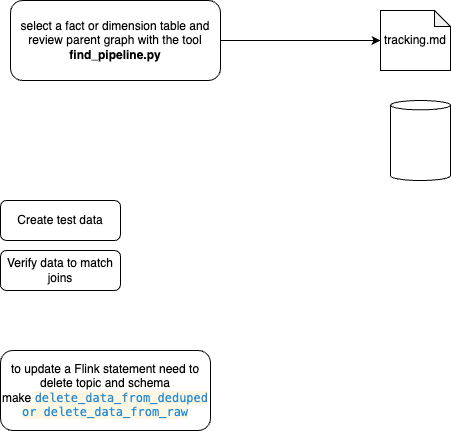

The diagram above was exported from draw.io. Its source (the exported page's mxGraphModel, read from the mxfile embedded in the PNG):
<mxGraphModel dx="150" dy="504" grid="1" gridSize="10" guides="1" tooltips="1" connect="1" arrows="1" fold="1" page="1" pageScale="1" pageWidth="850" pageHeight="1100" math="0" shadow="0">
  <root>
    <mxCell id="0" />
    <mxCell id="1" parent="0" />
    <mxCell id="6" style="edgeStyle=none;html=1;entryX=0;entryY=0.5;entryDx=0;entryDy=0;entryPerimeter=0;" edge="1" parent="1" source="2" target="4">
      <mxGeometry relative="1" as="geometry" />
    </mxCell>
    <mxCell id="2" value="select a fact or dimension table and review parent graph with the tool &lt;b&gt;find_pipeline.py&lt;/b&gt;" style="rounded=1;whiteSpace=wrap;html=1;" vertex="1" parent="1">
      <mxGeometry x="90" y="20" width="210" height="80" as="geometry" />
    </mxCell>
    <mxCell id="3" value="to update a Flink statement need to delete topic and schema&lt;br&gt;make&amp;nbsp;&lt;span style=&quot;color: rgb(38, 139, 210); background-color: rgb(253, 246, 227); font-family: Menlo, Monaco, &amp;quot;Courier New&amp;quot;, monospace;&quot;&gt;delete_data_from_deduped or&amp;nbsp;&lt;/span&gt;&lt;span style=&quot;color: rgb(38, 139, 210); background-color: rgb(253, 246, 227); font-family: Menlo, Monaco, &amp;quot;Courier New&amp;quot;, monospace;&quot;&gt;delete_data_from_raw&lt;/span&gt;" style="rounded=1;whiteSpace=wrap;html=1;" vertex="1" parent="1">
      <mxGeometry x="80" y="370" width="210" height="80" as="geometry" />
    </mxCell>
    <mxCell id="4" value="tracking.md" style="shape=note;whiteSpace=wrap;html=1;backgroundOutline=1;darkOpacity=0.05;size=16;" vertex="1" parent="1">
      <mxGeometry x="460" y="30" width="70" height="60" as="geometry" />
    </mxCell>
    <mxCell id="5" value="" style="shape=cylinder3;whiteSpace=wrap;html=1;boundedLbl=1;backgroundOutline=1;size=4.6692657470703125;" vertex="1" parent="1">
      <mxGeometry x="470" y="120" width="60" height="80" as="geometry" />
    </mxCell>
    <mxCell id="7" value="Create test data" style="rounded=1;whiteSpace=wrap;html=1;" vertex="1" parent="1">
      <mxGeometry x="80" y="220" width="120" height="40" as="geometry" />
    </mxCell>
    <mxCell id="8" value="Verify data to match joins" style="rounded=1;whiteSpace=wrap;html=1;" vertex="1" parent="1">
      <mxGeometry x="80" y="270" width="120" height="40" as="geometry" />
    </mxCell>
  </root>
</mxGraphModel>